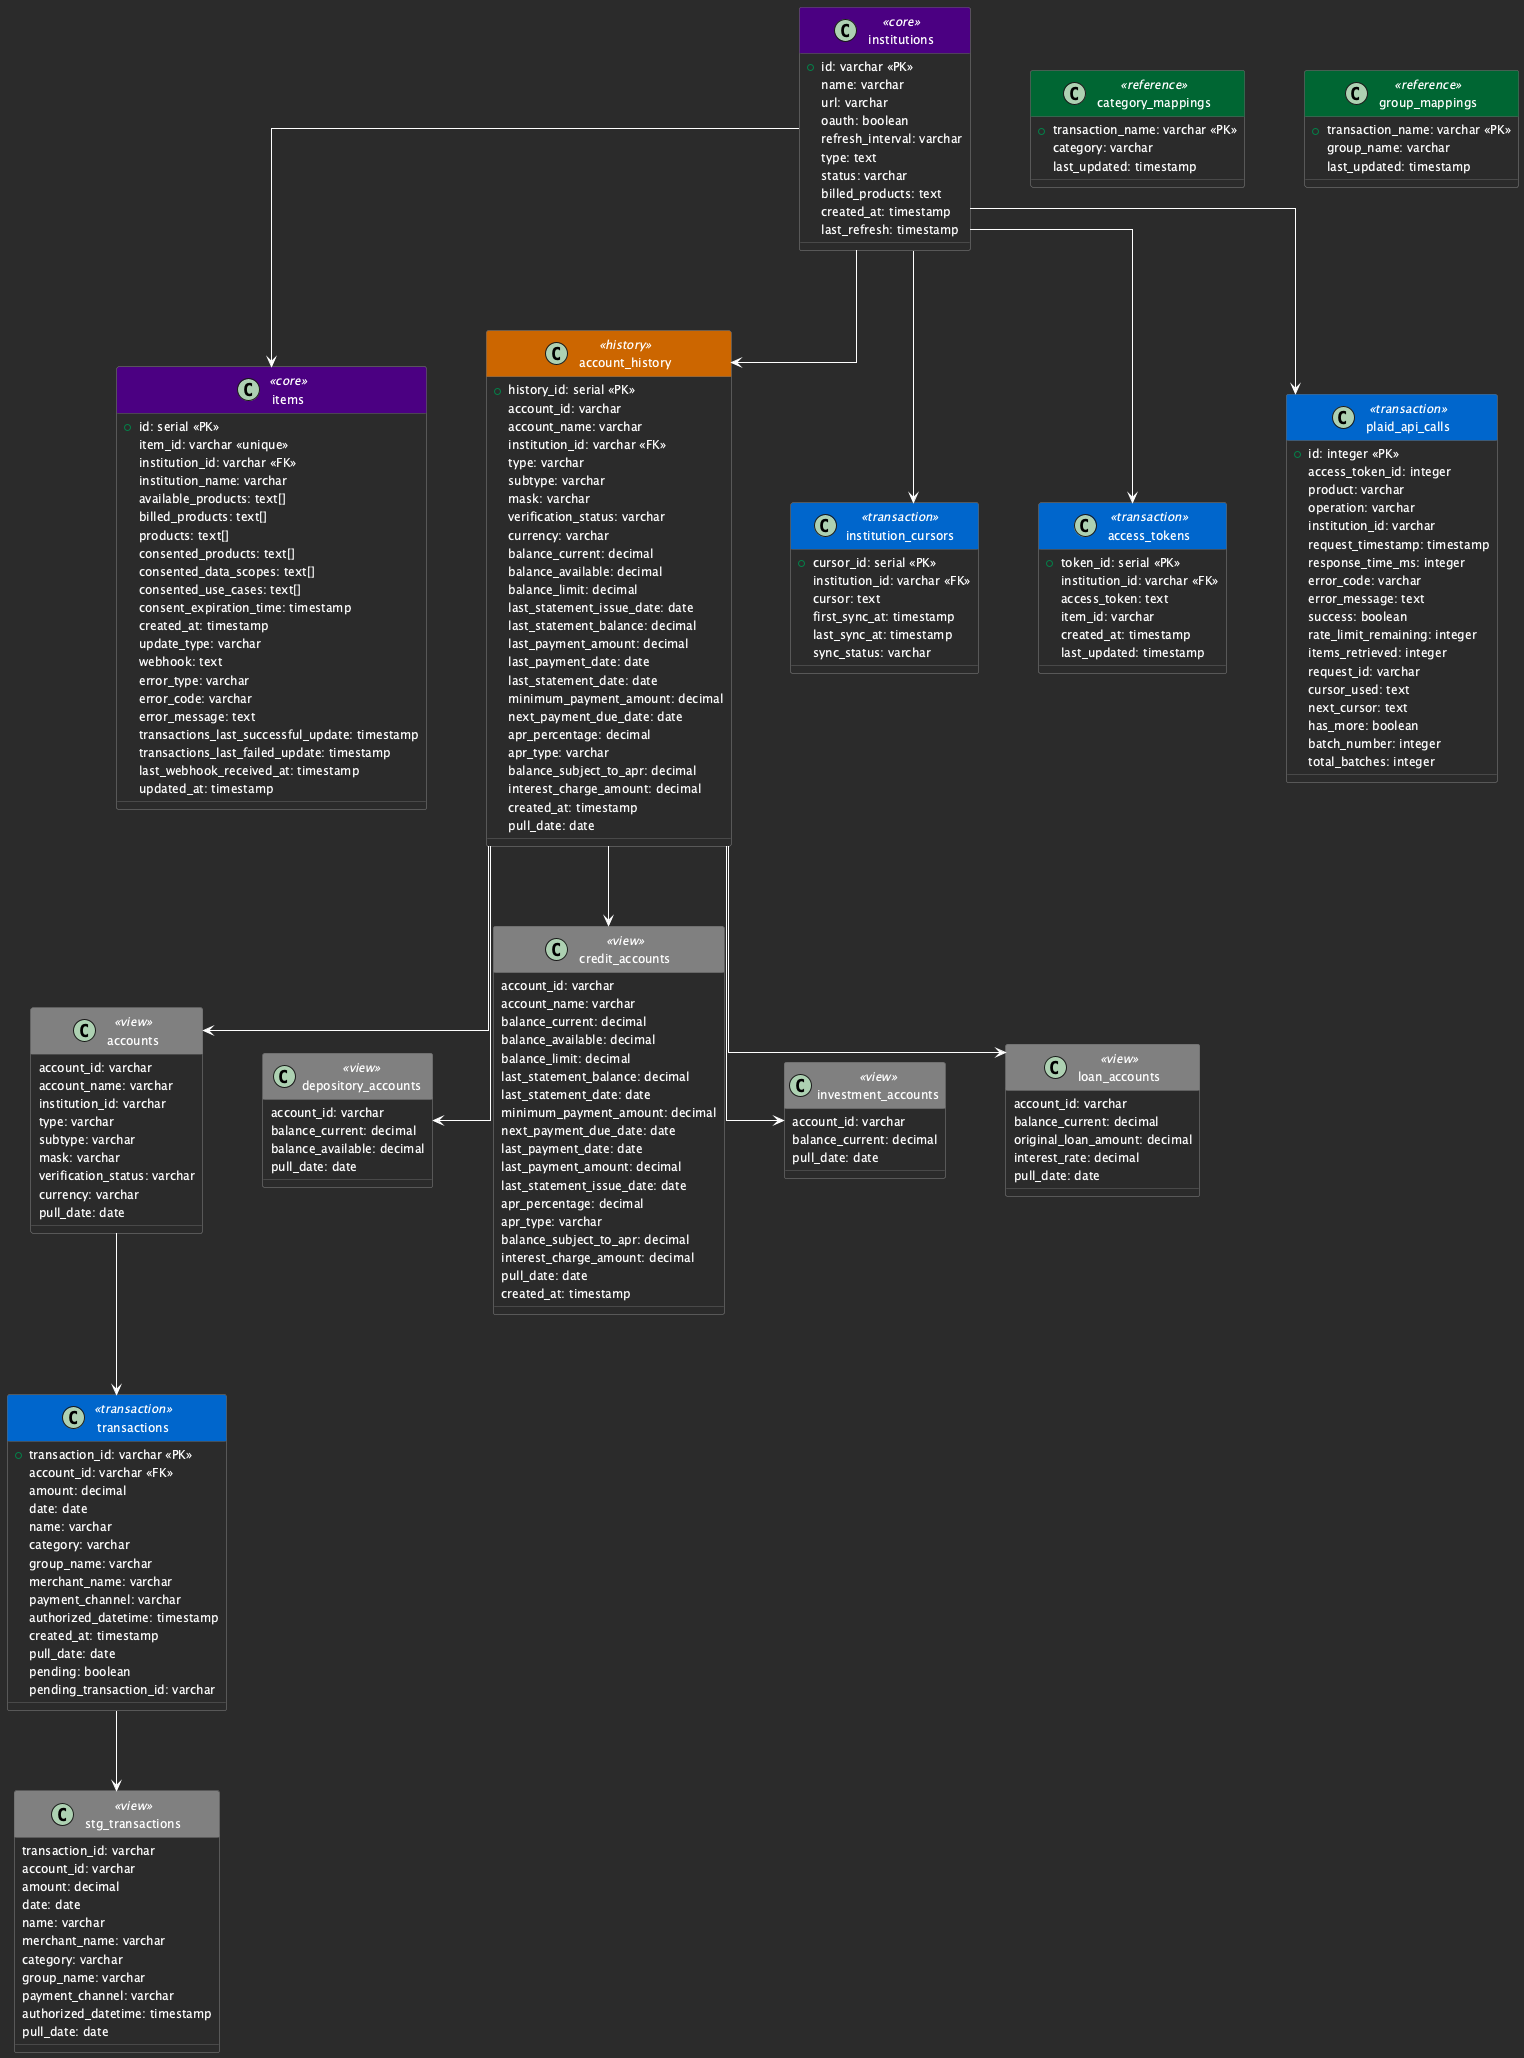

The diagram above was rendered by PlantUML. Its source (embedded in the PNG):
@startuml Financial Database Schema

' Basic styling
skinparam BackgroundColor #2B2B2B
skinparam linetype ortho
skinparam Padding 2
skinparam roundcorner 5
skinparam nodesep 60
skinparam ranksep 80

' Class styling
skinparam class {
    AttributeFontColor white
    AttributeFontSize 12
    BackgroundColor #2B2B2B
    BorderColor #666666
    StereotypeFontColor white
    HeaderBackgroundColor<<core>> #4B0082
    HeaderBackgroundColor<<transaction>> #0066CC
    HeaderBackgroundColor<<reference>> #006633
    HeaderBackgroundColor<<history>> #CC6600
    HeaderBackgroundColor<<view>> #808080
}

' Core tables
class institutions <<core>> {
    + id: varchar <<PK>>
    name: varchar
    url: varchar
    oauth: boolean
    refresh_interval: varchar
    type: text
    status: varchar
    billed_products: text
    created_at: timestamp
    last_refresh: timestamp
}

class items <<core>> {
    + id: serial <<PK>>
    item_id: varchar <<unique>>
    institution_id: varchar <<FK>>
    institution_name: varchar
    available_products: text[]
    billed_products: text[]
    products: text[]
    consented_products: text[]
    consented_data_scopes: text[]
    consented_use_cases: text[]
    consent_expiration_time: timestamp
    created_at: timestamp
    update_type: varchar
    webhook: text
    error_type: varchar
    error_code: varchar
    error_message: text
    transactions_last_successful_update: timestamp
    transactions_last_failed_update: timestamp
    last_webhook_received_at: timestamp
    updated_at: timestamp
}

class account_history <<history>> {
    + history_id: serial <<PK>>
    account_id: varchar
    account_name: varchar
    institution_id: varchar <<FK>>
    type: varchar
    subtype: varchar
    mask: varchar
    verification_status: varchar
    currency: varchar
    balance_current: decimal
    balance_available: decimal
    balance_limit: decimal
    last_statement_issue_date: date
    last_statement_balance: decimal
    last_payment_amount: decimal
    last_payment_date: date
    last_statement_date: date
    minimum_payment_amount: decimal
    next_payment_due_date: date
    apr_percentage: decimal
    apr_type: varchar
    balance_subject_to_apr: decimal
    interest_charge_amount: decimal
    created_at: timestamp
    pull_date: date
}

' Views
class accounts <<view>> {
    account_id: varchar
    account_name: varchar
    institution_id: varchar
    type: varchar
    subtype: varchar
    mask: varchar
    verification_status: varchar
    currency: varchar
    pull_date: date
}

class depository_accounts <<view>> {
    account_id: varchar
    balance_current: decimal
    balance_available: decimal
    pull_date: date
}

class credit_accounts <<view>> {
    account_id: varchar
    account_name: varchar
    balance_current: decimal
    balance_available: decimal
    balance_limit: decimal
    last_statement_balance: decimal
    last_statement_date: date
    minimum_payment_amount: decimal
    next_payment_due_date: date
    last_payment_date: date
    last_payment_amount: decimal
    last_statement_issue_date: date
    apr_percentage: decimal
    apr_type: varchar
    balance_subject_to_apr: decimal
    interest_charge_amount: decimal
    pull_date: date
    created_at: timestamp
}

class investment_accounts <<view>> {
    account_id: varchar
    balance_current: decimal
    pull_date: date
}

class loan_accounts <<view>> {
    account_id: varchar
    balance_current: decimal
    original_loan_amount: decimal
    interest_rate: decimal
    pull_date: date
}

' Reference tables
class category_mappings <<reference>> {
    + transaction_name: varchar <<PK>>
    category: varchar
    last_updated: timestamp
}

class group_mappings <<reference>> {
    + transaction_name: varchar <<PK>>
    group_name: varchar
    last_updated: timestamp
}

' Transaction and API tables
class transactions <<transaction>> {
    + transaction_id: varchar <<PK>>
    account_id: varchar <<FK>>
    amount: decimal
    date: date
    name: varchar
    category: varchar
    group_name: varchar
    merchant_name: varchar
    payment_channel: varchar
    authorized_datetime: timestamp
    created_at: timestamp
    pull_date: date
    pending: boolean
    pending_transaction_id: varchar
}

class stg_transactions <<view>> {
    transaction_id: varchar
    account_id: varchar
    amount: decimal
    date: date
    name: varchar
    merchant_name: varchar
    category: varchar
    group_name: varchar
    payment_channel: varchar
    authorized_datetime: timestamp
    pull_date: date
}

class institution_cursors <<transaction>> {
    + cursor_id: serial <<PK>>
    institution_id: varchar <<FK>>
    cursor: text
    first_sync_at: timestamp
    last_sync_at: timestamp
    sync_status: varchar
}

class access_tokens <<transaction>> {
    + token_id: serial <<PK>>
    institution_id: varchar <<FK>>
    access_token: text
    item_id: varchar
    created_at: timestamp
    last_updated: timestamp
}

class plaid_api_calls <<transaction>> {
    + id: integer <<PK>>
    access_token_id: integer
    product: varchar
    operation: varchar
    institution_id: varchar
    request_timestamp: timestamp
    response_time_ms: integer
    error_code: varchar
    error_message: text
    success: boolean
    rate_limit_remaining: integer
    items_retrieved: integer
    request_id: varchar
    cursor_used: text
    next_cursor: text
    has_more: boolean
    batch_number: integer
    total_batches: integer
}

' Relationships
institutions -[#ffffff]-> items
institutions -[#ffffff]-> account_history
institutions -[#ffffff]-> institution_cursors
institutions -[#ffffff]-> access_tokens
institutions -[#ffffff]-> plaid_api_calls

account_history -[#ffffff]-> accounts
account_history -[#ffffff]-> depository_accounts
account_history -[#ffffff]-> credit_accounts
account_history -[#ffffff]-> investment_accounts
account_history -[#ffffff]-> loan_accounts

accounts -[#ffffff]-> transactions
transactions -[#ffffff]-> stg_transactions

@enduml